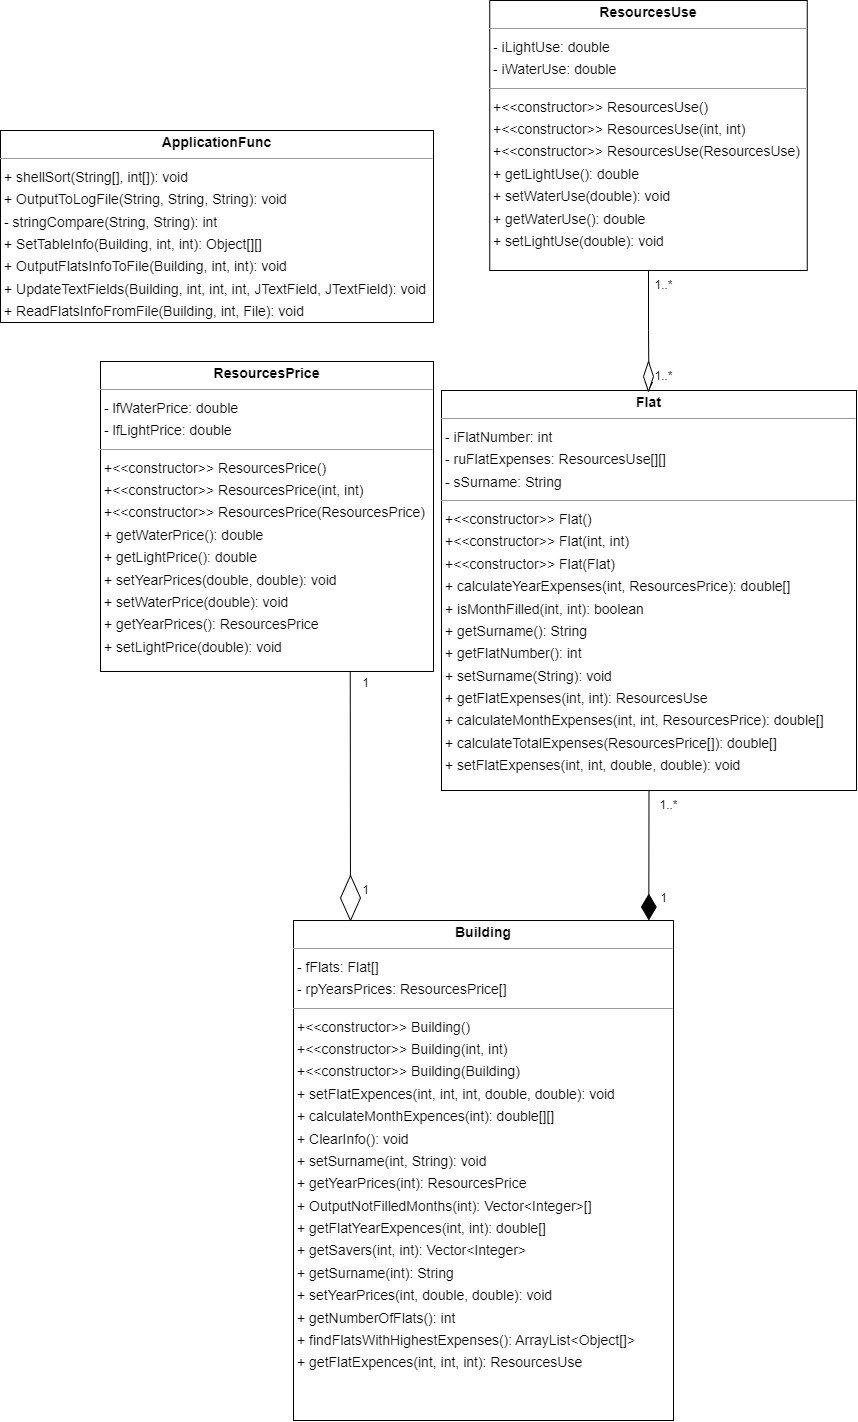

The diagram above was exported from draw.io. Its source (the exported page's mxGraphModel, read from the mxfile embedded in the PNG):
<mxGraphModel dx="3603" dy="1868" grid="1" gridSize="10" guides="1" tooltips="1" connect="1" arrows="1" fold="1" page="0" pageScale="1" pageWidth="827" pageHeight="1169" background="none" math="0" shadow="0">
  <root>
    <mxCell id="0" />
    <mxCell id="1" parent="0" />
    <mxCell id="node7" value="&lt;p style=&quot;margin:0px;margin-top:4px;text-align:center;&quot;&gt;&lt;b&gt;ApplicationFunc&lt;/b&gt;&lt;/p&gt;&lt;hr size=&quot;1&quot;/&gt;&lt;p style=&quot;margin:0 0 0 4px;line-height:1.6;&quot;&gt;+ shellSort(String[], int[]): void&lt;br/&gt;+ OutputToLogFile(String, String, String): void&lt;br/&gt;- stringCompare(String, String): int&lt;br/&gt;+ SetTableInfo(Building, int, int): Object[][]&lt;br/&gt;+ OutputFlatsInfoToFile(Building, int, int): void&lt;br/&gt;+ UpdateTextFields(Building, int, int, int, JTextField, JTextField): void&lt;br/&gt;+ ReadFlatsInfoFromFile(Building, int, File): void&lt;/p&gt;" style="verticalAlign=top;align=left;overflow=fill;fontSize=14;fontFamily=Helvetica;html=1;rounded=0;shadow=0;comic=0;labelBackgroundColor=none;strokeWidth=1;" parent="1" vertex="1">
      <mxGeometry x="-230" y="-70" width="433" height="192" as="geometry" />
    </mxCell>
    <mxCell id="node9" value="&lt;p style=&quot;margin:0px;margin-top:4px;text-align:center;&quot;&gt;&lt;b&gt;Building&lt;/b&gt;&lt;/p&gt;&lt;hr size=&quot;1&quot;&gt;&lt;p style=&quot;margin:0 0 0 4px;line-height:1.6;&quot;&gt;- fFlats: Flat[]&lt;br&gt;- rpYearsPrices: ResourcesPrice[]&lt;/p&gt;&lt;hr size=&quot;1&quot;&gt;&lt;p style=&quot;border-color: var(--border-color); margin: 0px 0px 0px 4px; line-height: 1.6;&quot;&gt;+&amp;lt;&amp;lt;constructor&amp;gt;&amp;gt; Building()&lt;/p&gt;&lt;p style=&quot;border-color: var(--border-color); margin: 0px 0px 0px 4px; line-height: 1.6;&quot;&gt;+&amp;lt;&amp;lt;constructor&amp;gt;&amp;gt; Building(int, int)&lt;/p&gt;&lt;p style=&quot;border-color: var(--border-color); margin: 0px 0px 0px 4px; line-height: 1.6;&quot;&gt;+&amp;lt;&amp;lt;constructor&amp;gt;&amp;gt; Building(Building)&lt;/p&gt;&lt;p style=&quot;margin:0 0 0 4px;line-height:1.6;&quot;&gt;+ setFlatExpences(int, int, int, double, double): void&lt;br&gt;+ calculateMonthExpences(int): double[][]&lt;br&gt;+ ClearInfo(): void&lt;br&gt;+ setSurname(int, String): void&lt;br&gt;+ getYearPrices(int): ResourcesPrice&lt;br&gt;+ OutputNotFilledMonths(int): Vector&amp;lt;Integer&amp;gt;[]&lt;br&gt;+ getFlatYearExpences(int, int): double[]&lt;br&gt;+ getSavers(int, int): Vector&amp;lt;Integer&amp;gt;&lt;br&gt;+ getSurname(int): String&lt;br&gt;+ setYearPrices(int, double, double): void&lt;br&gt;+ getNumberOfFlats(): int&lt;br&gt;+ findFlatsWithHighestExpenses(): ArrayList&amp;lt;Object[]&amp;gt;&lt;br&gt;+ getFlatExpences(int, int, int): ResourcesUse&lt;/p&gt;" style="verticalAlign=top;align=left;overflow=fill;fontSize=14;fontFamily=Helvetica;html=1;rounded=0;shadow=0;comic=0;labelBackgroundColor=none;strokeWidth=1;" parent="1" vertex="1">
      <mxGeometry x="63" y="720" width="380" height="500" as="geometry" />
    </mxCell>
    <mxCell id="node2" value="&lt;p style=&quot;margin:0px;margin-top:4px;text-align:center;&quot;&gt;&lt;b&gt;Flat&lt;/b&gt;&lt;/p&gt;&lt;hr size=&quot;1&quot;&gt;&lt;p style=&quot;margin:0 0 0 4px;line-height:1.6;&quot;&gt;- iFlatNumber: int&lt;br&gt;- ruFlatExpenses: ResourcesUse[][]&lt;br&gt;- sSurname: String&lt;/p&gt;&lt;hr size=&quot;1&quot;&gt;&lt;p style=&quot;margin:0 0 0 4px;line-height:1.6;&quot;&gt;+&amp;lt;&amp;lt;constructor&amp;gt;&amp;gt; Flat()&lt;/p&gt;&lt;p style=&quot;margin:0 0 0 4px;line-height:1.6;&quot;&gt;+&amp;lt;&amp;lt;constructor&amp;gt;&amp;gt; Flat(int, int&lt;span style=&quot;background-color: initial;&quot;&gt;)&lt;/span&gt;&lt;/p&gt;&lt;p style=&quot;margin:0 0 0 4px;line-height:1.6;&quot;&gt;+&amp;lt;&amp;lt;constructor&amp;gt;&amp;gt; Flat(Flat)&lt;br&gt;&lt;/p&gt;&lt;p style=&quot;margin:0 0 0 4px;line-height:1.6;&quot;&gt;+ calculateYearExpenses(int, ResourcesPrice): double[]&lt;br&gt;+ isMonthFilled(int, int): boolean&lt;br&gt;+ getSurname(): String&lt;br&gt;+ getFlatNumber(): int&lt;br&gt;+ setSurname(String): void&lt;br&gt;+ getFlatExpenses(int, int): ResourcesUse&lt;br&gt;+ calculateMonthExpenses(int, int, ResourcesPrice): double[]&lt;br&gt;+ calculateTotalExpenses(ResourcesPrice[]): double[]&lt;br&gt;+ setFlatExpenses(int, int, double, double): void&lt;/p&gt;" style="verticalAlign=top;align=left;overflow=fill;fontSize=14;fontFamily=Helvetica;html=1;rounded=0;shadow=0;comic=0;labelBackgroundColor=none;strokeWidth=1;" parent="1" vertex="1">
      <mxGeometry x="211" y="190" width="415" height="400" as="geometry" />
    </mxCell>
    <mxCell id="node3" value="&lt;p style=&quot;margin:0px;margin-top:4px;text-align:center;&quot;&gt;&lt;b&gt;ResourcesPrice&lt;/b&gt;&lt;/p&gt;&lt;hr size=&quot;1&quot;&gt;&lt;p style=&quot;margin:0 0 0 4px;line-height:1.6;&quot;&gt;- lfWaterPrice: double&lt;br&gt;- lfLightPrice: double&lt;/p&gt;&lt;hr size=&quot;1&quot;&gt;&lt;p style=&quot;border-color: var(--border-color); margin: 0px 0px 0px 4px; line-height: 1.6;&quot;&gt;+&amp;lt;&amp;lt;constructor&amp;gt;&amp;gt; ResourcesPrice()&lt;/p&gt;&lt;p style=&quot;border-color: var(--border-color); margin: 0px 0px 0px 4px; line-height: 1.6;&quot;&gt;+&amp;lt;&amp;lt;constructor&amp;gt;&amp;gt; ResourcesPrice(int, int)&lt;/p&gt;&lt;p style=&quot;border-color: var(--border-color); margin: 0px 0px 0px 4px; line-height: 1.6;&quot;&gt;+&amp;lt;&amp;lt;constructor&amp;gt;&amp;gt; ResourcesPrice(ResourcesPrice)&lt;/p&gt;&lt;p style=&quot;margin:0 0 0 4px;line-height:1.6;&quot;&gt;+ getWaterPrice(): double&lt;br&gt;+ getLightPrice(): double&lt;br&gt;+ setYearPrices(double, double): void&lt;br&gt;+ setWaterPrice(double): void&lt;br&gt;+ getYearPrices(): ResourcesPrice&lt;br&gt;+ setLightPrice(double): void&lt;/p&gt;" style="verticalAlign=top;align=left;overflow=fill;fontSize=14;fontFamily=Helvetica;html=1;rounded=0;shadow=0;comic=0;labelBackgroundColor=none;strokeWidth=1;" parent="1" vertex="1">
      <mxGeometry x="-130" y="161" width="333" height="310" as="geometry" />
    </mxCell>
    <mxCell id="c1iBA8mVDUs5t9VKDQkC-17" style="edgeStyle=orthogonalEdgeStyle;rounded=0;orthogonalLoop=1;jettySize=auto;html=1;entryX=0.5;entryY=0;entryDx=0;entryDy=0;" edge="1" parent="1" source="node4" target="node2">
      <mxGeometry relative="1" as="geometry" />
    </mxCell>
    <mxCell id="node4" value="&lt;p style=&quot;margin:0px;margin-top:4px;text-align:center;&quot;&gt;&lt;b&gt;ResourcesUse&lt;/b&gt;&lt;/p&gt;&lt;hr size=&quot;1&quot;&gt;&lt;p style=&quot;margin:0 0 0 4px;line-height:1.6;&quot;&gt;- iLightUse: double&lt;br&gt;- iWaterUse: double&lt;/p&gt;&lt;hr size=&quot;1&quot;&gt;&lt;p style=&quot;border-color: var(--border-color); margin: 0px 0px 0px 4px; line-height: 1.6;&quot;&gt;+&amp;lt;&amp;lt;constructor&amp;gt;&amp;gt; ResourcesUse()&lt;/p&gt;&lt;p style=&quot;border-color: var(--border-color); margin: 0px 0px 0px 4px; line-height: 1.6;&quot;&gt;+&amp;lt;&amp;lt;constructor&amp;gt;&amp;gt; ResourcesUse(int, int)&lt;/p&gt;&lt;p style=&quot;border-color: var(--border-color); margin: 0px 0px 0px 4px; line-height: 1.6;&quot;&gt;+&amp;lt;&amp;lt;constructor&amp;gt;&amp;gt; ResourcesUse(ResourcesUse)&lt;/p&gt;&lt;p style=&quot;margin:0 0 0 4px;line-height:1.6;&quot;&gt;+ getLightUse(): double&lt;br&gt;+ setWaterUse(double): void&lt;br&gt;+ getWaterUse(): double&lt;br&gt;+ setLightUse(double): void&lt;/p&gt;" style="verticalAlign=top;align=left;overflow=fill;fontSize=14;fontFamily=Helvetica;html=1;rounded=0;shadow=0;comic=0;labelBackgroundColor=none;strokeWidth=1;" parent="1" vertex="1">
      <mxGeometry x="259.25" y="-200" width="317.5" height="270" as="geometry" />
    </mxCell>
    <mxCell id="c1iBA8mVDUs5t9VKDQkC-3" value="" style="endArrow=diamondThin;endFill=1;endSize=24;html=1;rounded=0;exitX=0.5;exitY=1;exitDx=0;exitDy=0;entryX=0.935;entryY=0;entryDx=0;entryDy=0;entryPerimeter=0;" edge="1" parent="1" source="node2" target="node9">
      <mxGeometry width="160" relative="1" as="geometry">
        <mxPoint x="610" y="510" as="sourcePoint" />
        <mxPoint x="418" y="650" as="targetPoint" />
      </mxGeometry>
    </mxCell>
    <mxCell id="c1iBA8mVDUs5t9VKDQkC-5" value="" style="endArrow=none;html=1;rounded=0;exitX=0.75;exitY=1;exitDx=0;exitDy=0;" edge="1" parent="1" source="node3">
      <mxGeometry width="50" height="50" relative="1" as="geometry">
        <mxPoint x="830" y="240" as="sourcePoint" />
        <mxPoint x="120" y="720" as="targetPoint" />
      </mxGeometry>
    </mxCell>
    <mxCell id="c1iBA8mVDUs5t9VKDQkC-8" value="" style="rhombus;whiteSpace=wrap;html=1;" vertex="1" parent="1">
      <mxGeometry x="110" y="675" width="20" height="45" as="geometry" />
    </mxCell>
    <mxCell id="c1iBA8mVDUs5t9VKDQkC-12" value="1" style="text;html=1;align=center;verticalAlign=middle;resizable=0;points=[];autosize=1;strokeColor=none;fillColor=none;" vertex="1" parent="1">
      <mxGeometry x="418" y="682.5" width="30" height="30" as="geometry" />
    </mxCell>
    <mxCell id="c1iBA8mVDUs5t9VKDQkC-14" value="1" style="text;html=1;align=center;verticalAlign=middle;resizable=0;points=[];autosize=1;strokeColor=none;fillColor=none;" vertex="1" parent="1">
      <mxGeometry x="120" y="468" width="30" height="30" as="geometry" />
    </mxCell>
    <mxCell id="c1iBA8mVDUs5t9VKDQkC-15" value="1" style="text;html=1;align=center;verticalAlign=middle;resizable=0;points=[];autosize=1;strokeColor=none;fillColor=none;" vertex="1" parent="1">
      <mxGeometry x="120" y="675" width="30" height="30" as="geometry" />
    </mxCell>
    <mxCell id="c1iBA8mVDUs5t9VKDQkC-16" value="1..*" style="text;html=1;align=center;verticalAlign=middle;resizable=0;points=[];autosize=1;strokeColor=none;fillColor=none;" vertex="1" parent="1">
      <mxGeometry x="418" y="590" width="40" height="30" as="geometry" />
    </mxCell>
    <mxCell id="c1iBA8mVDUs5t9VKDQkC-18" value="" style="rhombus;whiteSpace=wrap;html=1;" vertex="1" parent="1">
      <mxGeometry x="413" y="161" width="10" height="30" as="geometry" />
    </mxCell>
    <mxCell id="c1iBA8mVDUs5t9VKDQkC-19" value="1..*" style="text;html=1;align=center;verticalAlign=middle;resizable=0;points=[];autosize=1;strokeColor=none;fillColor=none;" vertex="1" parent="1">
      <mxGeometry x="413" y="161" width="40" height="30" as="geometry" />
    </mxCell>
    <mxCell id="c1iBA8mVDUs5t9VKDQkC-20" value="1..*" style="text;html=1;align=center;verticalAlign=middle;resizable=0;points=[];autosize=1;strokeColor=none;fillColor=none;" vertex="1" parent="1">
      <mxGeometry x="413" y="70" width="40" height="30" as="geometry" />
    </mxCell>
  </root>
</mxGraphModel>